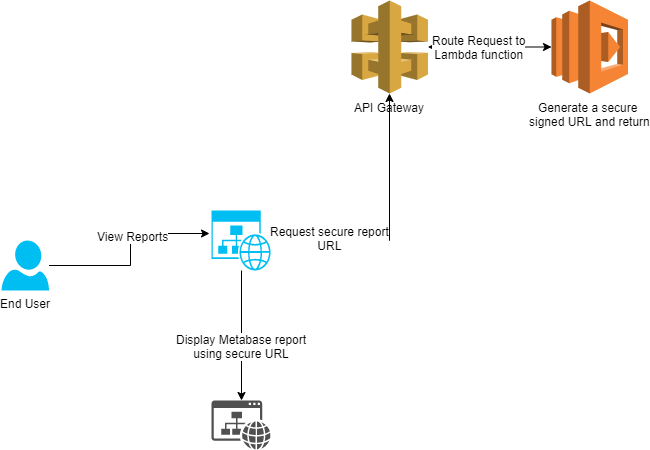

The diagram above was exported from draw.io. Its source (the exported page's mxGraphModel, read from the mxfile embedded in the PNG):
<mxGraphModel dx="1662" dy="814" grid="1" gridSize="10" guides="1" tooltips="1" connect="1" arrows="1" fold="1" page="1" pageScale="1" pageWidth="1169" pageHeight="827" math="0" shadow="0">
  <root>
    <mxCell id="0" />
    <mxCell id="1" parent="0" />
    <mxCell id="B2eLb6zMdleuknlEjI1z-9" value="" style="edgeStyle=orthogonalEdgeStyle;rounded=0;orthogonalLoop=1;jettySize=auto;html=1;entryX=-0.033;entryY=0.383;entryDx=0;entryDy=0;entryPerimeter=0;" edge="1" parent="1" source="B2eLb6zMdleuknlEjI1z-1" target="B2eLb6zMdleuknlEjI1z-16">
      <mxGeometry relative="1" as="geometry" />
    </mxCell>
    <mxCell id="B2eLb6zMdleuknlEjI1z-19" value="View Reports" style="text;html=1;align=center;verticalAlign=middle;resizable=0;points=[];;labelBackgroundColor=#ffffff;" vertex="1" connectable="0" parent="B2eLb6zMdleuknlEjI1z-9">
      <mxGeometry x="0.1955" y="-2" relative="1" as="geometry">
        <mxPoint as="offset" />
      </mxGeometry>
    </mxCell>
    <mxCell id="B2eLb6zMdleuknlEjI1z-1" value="End User" style="verticalLabelPosition=bottom;html=1;verticalAlign=top;align=center;strokeColor=none;fillColor=#00BEF2;shape=mxgraph.azure.user;" vertex="1" parent="1">
      <mxGeometry x="240" y="350" width="47.5" height="50" as="geometry" />
    </mxCell>
    <mxCell id="B2eLb6zMdleuknlEjI1z-2" value="API Gateway" style="outlineConnect=0;dashed=0;verticalLabelPosition=bottom;verticalAlign=top;align=center;html=1;shape=mxgraph.aws3.api_gateway;fillColor=#D9A741;gradientColor=none;" vertex="1" parent="1">
      <mxGeometry x="590" y="110" width="76.5" height="93" as="geometry" />
    </mxCell>
    <mxCell id="B2eLb6zMdleuknlEjI1z-5" value="Generate a secure &lt;br&gt;signed URL and return" style="outlineConnect=0;dashed=0;verticalLabelPosition=bottom;verticalAlign=top;align=center;html=1;shape=mxgraph.aws3.lambda;fillColor=#F58534;gradientColor=none;" vertex="1" parent="1">
      <mxGeometry x="790" y="110" width="76.5" height="93" as="geometry" />
    </mxCell>
    <mxCell id="B2eLb6zMdleuknlEjI1z-14" value="" style="endArrow=classic;startArrow=classic;html=1;entryX=0;entryY=0.5;entryDx=0;entryDy=0;entryPerimeter=0;" edge="1" parent="1" source="B2eLb6zMdleuknlEjI1z-2" target="B2eLb6zMdleuknlEjI1z-5">
      <mxGeometry width="50" height="50" relative="1" as="geometry">
        <mxPoint x="700" y="220" as="sourcePoint" />
        <mxPoint x="750" y="170" as="targetPoint" />
      </mxGeometry>
    </mxCell>
    <mxCell id="B2eLb6zMdleuknlEjI1z-15" value="Route Request to&lt;br&gt;Lambda function" style="text;html=1;align=center;verticalAlign=middle;resizable=0;points=[];;labelBackgroundColor=#ffffff;" vertex="1" connectable="0" parent="B2eLb6zMdleuknlEjI1z-14">
      <mxGeometry x="-0.1886" y="1" relative="1" as="geometry">
        <mxPoint y="1" as="offset" />
      </mxGeometry>
    </mxCell>
    <mxCell id="B2eLb6zMdleuknlEjI1z-17" value="" style="edgeStyle=orthogonalEdgeStyle;rounded=0;orthogonalLoop=1;jettySize=auto;html=1;" edge="1" parent="1" source="B2eLb6zMdleuknlEjI1z-16" target="B2eLb6zMdleuknlEjI1z-2">
      <mxGeometry relative="1" as="geometry" />
    </mxCell>
    <mxCell id="B2eLb6zMdleuknlEjI1z-18" value="Request secure report&lt;br&gt;URL" style="text;html=1;align=center;verticalAlign=middle;resizable=0;points=[];;labelBackgroundColor=#ffffff;" vertex="1" connectable="0" parent="B2eLb6zMdleuknlEjI1z-17">
      <mxGeometry x="-0.5628" y="3" relative="1" as="geometry">
        <mxPoint as="offset" />
      </mxGeometry>
    </mxCell>
    <mxCell id="B2eLb6zMdleuknlEjI1z-22" value="" style="edgeStyle=orthogonalEdgeStyle;rounded=0;orthogonalLoop=1;jettySize=auto;html=1;" edge="1" parent="1" source="B2eLb6zMdleuknlEjI1z-16" target="B2eLb6zMdleuknlEjI1z-21">
      <mxGeometry relative="1" as="geometry" />
    </mxCell>
    <mxCell id="B2eLb6zMdleuknlEjI1z-24" value="Display Metabase report&lt;br&gt;using secure URL" style="text;html=1;align=center;verticalAlign=middle;resizable=0;points=[];;labelBackgroundColor=#ffffff;" vertex="1" connectable="0" parent="B2eLb6zMdleuknlEjI1z-22">
      <mxGeometry x="0.1538" y="-1" relative="1" as="geometry">
        <mxPoint as="offset" />
      </mxGeometry>
    </mxCell>
    <mxCell id="B2eLb6zMdleuknlEjI1z-16" value="" style="verticalLabelPosition=bottom;html=1;verticalAlign=top;align=center;strokeColor=none;fillColor=#00BEF2;shape=mxgraph.azure.website_generic;pointerEvents=1;" vertex="1" parent="1">
      <mxGeometry x="450" y="320" width="60" height="60" as="geometry" />
    </mxCell>
    <mxCell id="B2eLb6zMdleuknlEjI1z-21" value="" style="pointerEvents=1;shadow=0;dashed=0;html=1;strokeColor=none;fillColor=#505050;labelPosition=center;verticalLabelPosition=bottom;verticalAlign=top;outlineConnect=0;align=center;shape=mxgraph.office.concepts.website;" vertex="1" parent="1">
      <mxGeometry x="450" y="510" width="59" height="49" as="geometry" />
    </mxCell>
  </root>
</mxGraphModel>